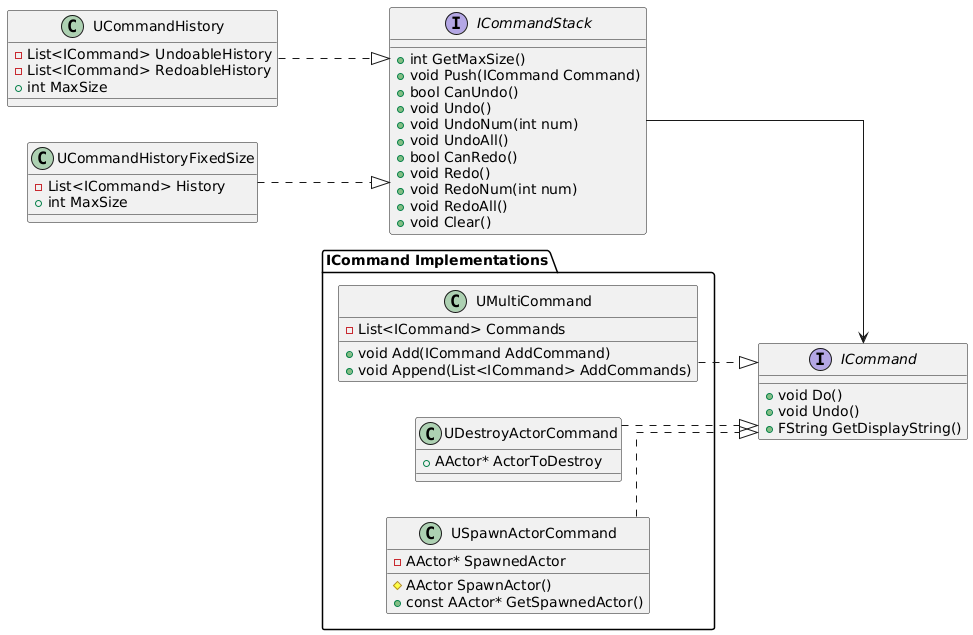

The diagram above was rendered by PlantUML. Its source (embedded in the PNG):
@startuml
' Set layout top-down so inheritance flows vertically
skinparam linetype ortho

' Force top-down layout
left to right direction

interface ICommand {
    +void Do()
    +void Undo()
    +FString GetDisplayString()
}

' Group ICommand implementers below ICommand for visual clarity
package "ICommand Implementations" {
    class UMultiCommand {
        -List<ICommand> Commands
        +void Add(ICommand AddCommand)
        +void Append(List<ICommand> AddCommands)
    }

    class UDestroyActorCommand {
        +AActor* ActorToDestroy
    }

    class USpawnActorCommand {
        -AActor* SpawnedActor
        #AActor SpawnActor()
        +const AActor* GetSpawnedActor()
    }
}

interface ICommandStack {
    +int GetMaxSize()
    +void Push(ICommand Command)
    +bool CanUndo()
    +void Undo()
    +void UndoNum(int num)
    +void UndoAll()
    +bool CanRedo()
    +void Redo()
    +void RedoNum(int num)
    +void RedoAll()
    +void Clear()
}

class UCommandHistory {
    -List<ICommand> UndoableHistory
    -List<ICommand> RedoableHistory
    +int MaxSize
}

class UCommandHistoryFixedSize {
    -List<ICommand> History
    +int MaxSize
}

' Relationships
UMultiCommand ..|> ICommand
UDestroyActorCommand ..|> ICommand
USpawnActorCommand ..|> ICommand

UCommandHistory ..|> ICommandStack
UCommandHistoryFixedSize ..|> ICommandStack

ICommandStack --> ICommand
@enduml